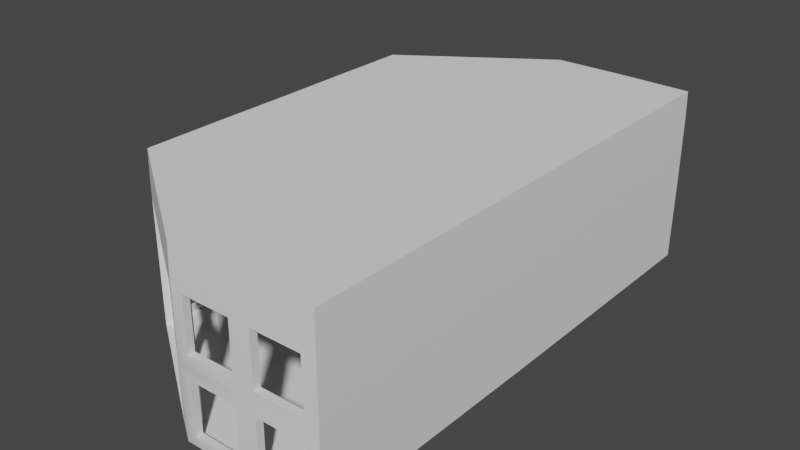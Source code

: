 # Source: elevator.blend  (saved by Blender 3.1.7; exported with 4.5.12 LTS)
import bpy
from mathutils import Matrix  # noqa: F401  (used for matrix-valued properties, if any)

bpy.ops.wm.read_factory_settings(use_empty=True)
scene = bpy.context.scene
scene.name = 'Scene'

# ---- collections
col_elevator = bpy.data.collections.new('elevator'); scene.collection.children.link(col_elevator)
col_floors = bpy.data.collections.new('floors'); scene.collection.children.link(col_floors)

# ---- node groups
ng_auto_smooth = bpy.data.node_groups.new('Auto Smooth', 'GeometryNodeTree')
_s = ng_auto_smooth.interface.new_socket(name='Geometry', in_out='OUTPUT', socket_type='NodeSocketGeometry')
_s = ng_auto_smooth.interface.new_socket(name='Geometry', in_out='INPUT', socket_type='NodeSocketGeometry')
_s = ng_auto_smooth.interface.new_socket(name='Angle', in_out='INPUT', socket_type='NodeSocketFloat')
_s.subtype = 'ANGLE'
_s.min_value = 0.0
_s.max_value = 3.142
ng_auto_smooth.is_modifier = True
_N = ng_auto_smooth.nodes; _L = ng_auto_smooth.links
n0 = _N.new('NodeGroupOutput'); n0.name = 'Group Output'; n0.location = (480, -100)
n1 = _N.new('NodeGroupInput'); n1.name = 'Group Input'; n1.location = (-420, -300)
n2 = _N.new('NodeGroupInput'); n2.name = 'Group Input.001'; n2.location = (-60, -100)
n3 = _N.new('GeometryNodeSetShadeSmooth'); n3.name = 'Set Shade Smooth'; n3.location = (120, -100)
n3.domain = 'EDGE'
n4 = _N.new('GeometryNodeSetShadeSmooth'); n4.name = 'Set Shade Smooth.001'; n4.location = (300, -100)
n5 = _N.new('GeometryNodeInputMeshEdgeAngle'); n5.name = 'Edge Angle'; n5.location = (-420, -220)
n6 = _N.new('GeometryNodeInputEdgeSmooth'); n6.name = 'Is Edge Smooth'; n6.location = (-60, -160)
n7 = _N.new('GeometryNodeInputShadeSmooth'); n7.name = 'Is Face Smooth'; n7.location = (-240, -340)
n8 = _N.new('FunctionNodeBooleanMath'); n8.name = 'Boolean Math'; n8.location = (-60, -220)
n9 = _N.new('FunctionNodeCompare'); n9.name = 'Compare'; n9.location = (-240, -180)
n9.operation = 'LESS_EQUAL'
_L.new(n5.outputs[0], n9.inputs[0])
_L.new(n4.outputs[0], n0.inputs[0])
_L.new(n1.outputs[1], n9.inputs[1])
_L.new(n9.outputs[0], n8.inputs[0])
_L.new(n7.outputs[0], n8.inputs[1])
_L.new(n2.outputs[0], n3.inputs[0])
_L.new(n6.outputs[0], n3.inputs[1])
_L.new(n3.outputs[0], n4.inputs[0])
_L.new(n8.outputs[0], n3.inputs[2])
n0.is_active_output = True

# ---- world
world_world = bpy.data.worlds.new('World'); scene.world = world_world
world_world.use_nodes = True; world_world.node_tree.nodes.clear()
_N = world_world.node_tree.nodes; _L = world_world.node_tree.links
n0 = _N.new('ShaderNodeOutputWorld'); n0.name = 'World Output'; n0.location = (300, 300)
n1 = _N.new('ShaderNodeBackground'); n1.name = 'Background'; n1.location = (10, 300)
n1.inputs[0].default_value = (0.05088, 0.05088, 0.05088, 1.0)
_L.new(n1.outputs[0], n0.inputs[0])
n0.is_active_output = True
world_world.color = (0.05088, 0.05088, 0.05088)
world_world.use_sun_shadow = False
world_world.sun_shadow_jitter_overblur = 0.0

# ---- meshes
me_elevator_structure = bpy.data.meshes.new('elevator_structure')
me_elevator_structure.from_pydata([(-2.993, 2.862, 0.07), (-0.4546, 4.59, 0.07), (-2.978, -3.488e-07, 0.07), (2.081, 4.59, 0.07), (-2.84, 2.967, 2.476), (-0.6078, 4.486, 2.476), (-2.978, -3.488e-07, 2.716), (2.081, 4.59, 2.716), (-2.986, 1.564, 0.07), (-2.986, 1.564, 2.716), (0.8133, 4.59, 0.07), (0.8133, 4.59, 2.716), (-2.84, 2.967, 1.363), (-0.6078, 4.486, 1.363), (-2.978, -3.488e-07, 1.363), (2.081, 4.59, 1.363), (-2.986, 1.564, 1.363), (0.8133, 4.59, 1.363), (-2.993, 2.862, 1.363), (-0.6078, 4.486, 0.21), (-2.84, 2.967, 0.21), (-0.4546, 4.59, 1.363), (-2.993, 2.862, 2.716), (-0.4546, 4.59, 2.716), (1.004, 4.59, 1.563), (1.004, 4.59, 2.515), (1.89, 4.59, 2.515), (1.89, 4.59, 1.563), (-2.987, 1.738, 1.563), (-2.987, 1.738, 2.515), (-2.992, 2.688, 2.515), (-2.992, 2.688, 1.563), (-2.979, 0.4399, 1.563), (-2.979, 0.4399, 2.515), (-2.985, 1.39, 2.515), (-2.985, 1.39, 1.563), (-0.2635, 4.59, 1.563), (-0.2635, 4.59, 2.515), (0.6222, 4.59, 2.515), (0.6222, 4.59, 1.563), (-0.2635, 4.59, 0.21), (-0.2635, 4.59, 1.163), (0.6222, 4.59, 1.163), (0.6222, 4.59, 0.21), (-2.979, 0.4399, 0.21), (-2.979, 0.4399, 1.163), (-2.985, 1.39, 1.163), (-2.985, 1.39, 0.21), (-2.987, 1.738, 0.21), (-2.987, 1.738, 1.163), (-2.992, 2.688, 1.163), (-2.992, 2.688, 0.21), (1.004, 4.59, 0.21), (1.004, 4.59, 1.163), (1.89, 4.59, 1.163), (1.89, 4.59, 0.21), (2.081, -3.488e-07, 0.07), (2.081, -3.488e-07, 2.716), (2.081, -3.488e-07, 1.363), (0.8133, 4.59, 3.184), (2.081, 4.59, 3.184), (-2.993, 2.862, 3.184), (-0.4546, 4.59, 3.184), (-2.986, 1.564, 3.184), (-2.978, -3.488e-07, 3.184), (2.081, -3.488e-07, 3.184), (-2.993, -2.862, 0.07), (-0.4546, -4.59, 0.07), (2.081, -4.59, 0.07), (-2.84, -2.967, 2.476), (-0.6078, -4.486, 2.476), (2.081, -4.59, 2.716), (-2.986, -1.564, 0.07), (-2.986, -1.564, 2.716), (0.8133, -4.59, 0.07), (0.8133, -4.59, 2.716), (-2.84, -2.967, 1.363), (-0.6078, -4.486, 1.363), (2.081, -4.59, 1.363), (-2.986, -1.564, 1.363), (0.8133, -4.59, 1.363), (-2.993, -2.862, 1.363), (-0.6078, -4.486, 0.21), (-2.84, -2.967, 0.21), (-0.4546, -4.59, 1.363), (-2.993, -2.862, 2.716), (-0.4546, -4.59, 2.716), (1.004, -4.59, 1.563), (1.004, -4.59, 2.515), (1.89, -4.59, 2.515), (1.89, -4.59, 1.563), (-2.987, -1.738, 1.563), (-2.987, -1.738, 2.515), (-2.992, -2.688, 2.515), (-2.992, -2.688, 1.563), (-2.979, -0.4399, 1.563), (-2.979, -0.4399, 2.515), (-2.985, -1.39, 2.515), (-2.985, -1.39, 1.563), (-0.2635, -4.59, 1.563), (-0.2635, -4.59, 2.515), (0.6222, -4.59, 2.515), (0.6222, -4.59, 1.563), (-0.2635, -4.59, 0.21), (-0.2635, -4.59, 1.163), (0.6222, -4.59, 1.163), (0.6222, -4.59, 0.21), (-2.979, -0.4399, 0.21), (-2.979, -0.4399, 1.163), (-2.985, -1.39, 1.163), (-2.985, -1.39, 0.21), (-2.987, -1.738, 0.21), (-2.987, -1.738, 1.163), (-2.992, -2.688, 1.163), (-2.992, -2.688, 0.21), (1.004, -4.59, 0.21), (1.004, -4.59, 1.163), (1.89, -4.59, 1.163), (1.89, -4.59, 0.21), (0.8133, -4.59, 3.184), (2.081, -4.59, 3.184), (-2.993, -2.862, 3.184), (-0.4546, -4.59, 3.184), (-2.986, -1.564, 3.184)], [], [(12, 20, 0, 18), (20, 19, 1, 0), (19, 13, 21, 1), (5, 4, 22, 23), (4, 12, 18, 22), (13, 5, 23, 21), (17, 11, 25, 24), (11, 7, 26, 25), (7, 15, 27, 26), (15, 17, 24, 27), (16, 9, 29, 28), (9, 22, 30, 29), (22, 18, 31, 30), (18, 16, 28, 31), (14, 6, 33, 32), (6, 9, 34, 33), (9, 16, 35, 34), (16, 14, 32, 35), (21, 23, 37, 36), (23, 11, 38, 37), (11, 17, 39, 38), (17, 21, 36, 39), (1, 21, 41, 40), (21, 17, 42, 41), (17, 10, 43, 42), (10, 1, 40, 43), (2, 14, 45, 44), (14, 16, 46, 45), (16, 8, 47, 46), (8, 2, 44, 47), (8, 16, 49, 48), (16, 18, 50, 49), (18, 0, 51, 50), (0, 8, 48, 51), (10, 17, 53, 52), (17, 15, 54, 53), (15, 3, 55, 54), (3, 10, 52, 55), (3, 15, 58, 56), (15, 7, 57, 58), (9, 6, 64, 63), (1, 10, 3, 56, 2, 8, 0), (59, 62, 61, 63, 64, 65, 60), (22, 9, 63, 61), (57, 7, 60, 65), (7, 11, 59, 60), (11, 23, 62, 59), (23, 22, 61, 62), (76, 81, 66, 83), (83, 66, 67, 82), (82, 67, 84, 77), (70, 86, 85, 69), (69, 85, 81, 76), (77, 84, 86, 70), (80, 87, 88, 75), (75, 88, 89, 71), (71, 89, 90, 78), (78, 90, 87, 80), (79, 91, 92, 73), (73, 92, 93, 85), (85, 93, 94, 81), (81, 94, 91, 79), (14, 95, 96, 6), (6, 96, 97, 73), (73, 97, 98, 79), (79, 98, 95, 14), (84, 99, 100, 86), (86, 100, 101, 75), (75, 101, 102, 80), (80, 102, 99, 84), (67, 103, 104, 84), (84, 104, 105, 80), (80, 105, 106, 74), (74, 106, 103, 67), (2, 107, 108, 14), (14, 108, 109, 79), (79, 109, 110, 72), (72, 110, 107, 2), (72, 111, 112, 79), (79, 112, 113, 81), (81, 113, 114, 66), (66, 114, 111, 72), (74, 115, 116, 80), (80, 116, 117, 78), (78, 117, 118, 68), (68, 118, 115, 74), (68, 56, 58, 78), (78, 58, 57, 71), (73, 123, 64, 6), (67, 66, 72, 2, 56, 68, 74), (119, 120, 65, 64, 123, 121, 122), (85, 121, 123, 73), (57, 65, 120, 71), (71, 120, 119, 75), (75, 119, 122, 86), (86, 122, 121, 85)])
me_elevator_structure.polygons.foreach_set('use_smooth', [True] * 96)
_uv = me_elevator_structure.uv_layers.new(name='UVMap')
_uv.uv.foreach_set('vector', [0.2425, 0.625, 0.2425, 0.5185, 0.25, 0.5, 0.25, 0.625, 0.2425, 0.5185, 0.1325, 0.5185, 0.125, 0.5, 0.25, 0.5, 0.1325, 0.5185, 0.1325, 0.625, 0.125, 0.625, 0.125, 0.5, 0.1325, 0.7315, 0.2425, 0.7315, 0.25, 0.75, 0.125, 0.75, 0.2425, 0.7315, 0.2425, 0.625, 0.25, 0.625, 0.25, 0.75, 0.1325, 0.625, 0.1325, 0.7315, 0.125, 0.75, 0.125, 0.625, 0.09375, 0.625, 0.09375, 0.75, 0.08904, 0.7315, 0.08904, 0.6435, 0.09375, 0.75, 0.0625, 0.75, 0.06721, 0.7315, 0.08904, 0.7315, 0.0625, 0.75, 0.0625, 0.625, 0.06721, 0.6435, 0.06721, 0.7315, 0.0625, 0.625, 0.09375, 0.625, 0.08904, 0.6435, 0.06721, 0.6435, 0.2812, 0.625, 0.2812, 0.75, 0.2771, 0.7315, 0.2771, 0.6435, 0.2812, 0.75, 0.25, 0.75, 0.2542, 0.7315, 0.2771, 0.7315, 0.25, 0.75, 0.25, 0.625, 0.2542, 0.6435, 0.2542, 0.7315, 0.25, 0.625, 0.2812, 0.625, 0.2771, 0.6435, 0.2542, 0.6435, 0.3125, 0.625, 0.3125, 0.75, 0.3083, 0.7315, 0.3083, 0.6435, 0.3125, 0.75, 0.2812, 0.75, 0.2854, 0.7315, 0.3083, 0.7315, 0.2812, 0.75, 0.2812, 0.625, 0.2854, 0.6435, 0.2854, 0.7315, 0.2812, 0.625, 0.3125, 0.625, 0.3083, 0.6435, 0.2854, 0.6435, 0.125, 0.625, 0.125, 0.75, 0.1203, 0.7315, 0.1203, 0.6435, 0.125, 0.75, 0.09375, 0.75, 0.09846, 0.7315, 0.1203, 0.7315, 0.09375, 0.75, 0.09375, 0.625, 0.09846, 0.6435, 0.09846, 0.7315, 0.09375, 0.625, 0.125, 0.625, 0.1203, 0.6435, 0.09846, 0.6435, 0.125, 0.5, 0.125, 0.625, 0.1203, 0.6065, 0.1203, 0.5185, 0.125, 0.625, 0.09375, 0.625, 0.09846, 0.6065, 0.1203, 0.6065, 0.09375, 0.625, 0.09375, 0.5, 0.09846, 0.5185, 0.09846, 0.6065, 0.09375, 0.5, 0.125, 0.5, 0.1203, 0.5185, 0.09846, 0.5185, 0.3125, 0.5, 0.3125, 0.625, 0.3083, 0.6065, 0.3083, 0.5185, 0.3125, 0.625, 0.2812, 0.625, 0.2854, 0.6065, 0.3083, 0.6065, 0.2812, 0.625, 0.2812, 0.5, 0.2854, 0.5185, 0.2854, 0.6065, 0.2812, 0.5, 0.3125, 0.5, 0.3083, 0.5185, 0.2854, 0.5185, 0.2812, 0.5, 0.2812, 0.625, 0.2771, 0.6065, 0.2771, 0.5185, 0.2812, 0.625, 0.25, 0.625, 0.2542, 0.6065, 0.2771, 0.6065, 0.25, 0.625, 0.25, 0.5, 0.2542, 0.5185, 0.2542, 0.6065, 0.25, 0.5, 0.2812, 0.5, 0.2771, 0.5185, 0.2542, 0.5185, 0.09375, 0.5, 0.09375, 0.625, 0.08904, 0.6065, 0.08904, 0.5185, 0.09375, 0.625, 0.0625, 0.625, 0.06721, 0.6065, 0.08904, 0.6065, 0.0625, 0.625, 0.0625, 0.5, 0.06721, 0.5185, 0.06721, 0.6065, 0.0625, 0.5, 0.09375, 0.5, 0.08904, 0.5185, 0.06721, 0.5185, 0.0625, 0.5, 0.0625, 0.625, 0.0625, 0.625, 0.0625, 0.5, 0.0625, 0.625, 0.0625, 0.75, 0.0625, 0.75, 0.0625, 0.625, 0.2812, 0.75, 0.3125, 0.75, 0.3125, 0.75, 0.2812, 0.75, 0.125, 0.5, 0.09375, 0.5, 0.0625, 0.5, 0.0625, 0.5, 0.3125, 0.5, 0.2812, 0.5, 0.25, 0.5, 0.09375, 0.75, 0.125, 0.75, 0.25, 0.75, 0.2812, 0.75, 0.3125, 0.75, 0.0625, 0.75, 0.0625, 0.75, 0.25, 0.75, 0.2812, 0.75, 0.2812, 0.75, 0.25, 0.75, 0.0625, 0.75, 0.0625, 0.75, 0.0625, 0.75, 0.0625, 0.75, 0.0625, 0.75, 0.09375, 0.75, 0.09375, 0.75, 0.0625, 0.75, 0.09375, 0.75, 0.125, 0.75, 0.125, 0.75, 0.09375, 0.75, 0.125, 0.75, 0.25, 0.75, 0.25, 0.75, 0.125, 0.75, 0.2425, 0.625, 0.25, 0.625, 0.25, 0.5, 0.2425, 0.5185, 0.2425, 0.5185, 0.25, 0.5, 0.125, 0.5, 0.1325, 0.5185, 0.1325, 0.5185, 0.125, 0.5, 0.125, 0.625, 0.1325, 0.625, 0.1325, 0.7315, 0.125, 0.75, 0.25, 0.75, 0.2425, 0.7315, 0.2425, 0.7315, 0.25, 0.75, 0.25, 0.625, 0.2425, 0.625, 0.1325, 0.625, 0.125, 0.625, 0.125, 0.75, 0.1325, 0.7315, 0.09375, 0.625, 0.08904, 0.6435, 0.08904, 0.7315, 0.09375, 0.75, 0.09375, 0.75, 0.08904, 0.7315, 0.06721, 0.7315, 0.0625, 0.75, 0.0625, 0.75, 0.06721, 0.7315, 0.06721, 0.6435, 0.0625, 0.625, 0.0625, 0.625, 0.06721, 0.6435, 0.08904, 0.6435, 0.09375, 0.625, 0.2812, 0.625, 0.2771, 0.6435, 0.2771, 0.7315, 0.2812, 0.75, 0.2812, 0.75, 0.2771, 0.7315, 0.2542, 0.7315, 0.25, 0.75, 0.25, 0.75, 0.2542, 0.7315, 0.2542, 0.6435, 0.25, 0.625, 0.25, 0.625, 0.2542, 0.6435, 0.2771, 0.6435, 0.2812, 0.625, 0.3125, 0.625, 0.3083, 0.6435, 0.3083, 0.7315, 0.3125, 0.75, 0.3125, 0.75, 0.3083, 0.7315, 0.2854, 0.7315, 0.2812, 0.75, 0.2812, 0.75, 0.2854, 0.7315, 0.2854, 0.6435, 0.2812, 0.625, 0.2812, 0.625, 0.2854, 0.6435, 0.3083, 0.6435, 0.3125, 0.625, 0.125, 0.625, 0.1203, 0.6435, 0.1203, 0.7315, 0.125, 0.75, 0.125, 0.75, 0.1203, 0.7315, 0.09846, 0.7315, 0.09375, 0.75, 0.09375, 0.75, 0.09846, 0.7315, 0.09846, 0.6435, 0.09375, 0.625, 0.09375, 0.625, 0.09846, 0.6435, 0.1203, 0.6435, 0.125, 0.625, 0.125, 0.5, 0.1203, 0.5185, 0.1203, 0.6065, 0.125, 0.625, 0.125, 0.625, 0.1203, 0.6065, 0.09846, 0.6065, 0.09375, 0.625, 0.09375, 0.625, 0.09846, 0.6065, 0.09846, 0.5185, 0.09375, 0.5, 0.09375, 0.5, 0.09846, 0.5185, 0.1203, 0.5185, 0.125, 0.5, 0.3125, 0.5, 0.3083, 0.5185, 0.3083, 0.6065, 0.3125, 0.625, 0.3125, 0.625, 0.3083, 0.6065, 0.2854, 0.6065, 0.2812, 0.625, 0.2812, 0.625, 0.2854, 0.6065, 0.2854, 0.5185, 0.2812, 0.5, 0.2812, 0.5, 0.2854, 0.5185, 0.3083, 0.5185, 0.3125, 0.5, 0.2812, 0.5, 0.2771, 0.5185, 0.2771, 0.6065, 0.2812, 0.625, 0.2812, 0.625, 0.2771, 0.6065, 0.2542, 0.6065, 0.25, 0.625, 0.25, 0.625, 0.2542, 0.6065, 0.2542, 0.5185, 0.25, 0.5, 0.25, 0.5, 0.2542, 0.5185, 0.2771, 0.5185, 0.2812, 0.5, 0.09375, 0.5, 0.08904, 0.5185, 0.08904, 0.6065, 0.09375, 0.625, 0.09375, 0.625, 0.08904, 0.6065, 0.06721, 0.6065, 0.0625, 0.625, 0.0625, 0.625, 0.06721, 0.6065, 0.06721, 0.5185, 0.0625, 0.5, 0.0625, 0.5, 0.06721, 0.5185, 0.08904, 0.5185, 0.09375, 0.5, 0.0625, 0.5, 0.0625, 0.5, 0.0625, 0.625, 0.0625, 0.625, 0.0625, 0.625, 0.0625, 0.625, 0.0625, 0.75, 0.0625, 0.75, 0.2812, 0.75, 0.2812, 0.75, 0.3125, 0.75, 0.3125, 0.75, 0.125, 0.5, 0.25, 0.5, 0.2812, 0.5, 0.3125, 0.5, 0.0625, 0.5, 0.0625, 0.5, 0.09375, 0.5, 0.09375, 0.75, 0.0625, 0.75, 0.0625, 0.75, 0.3125, 0.75, 0.2812, 0.75, 0.25, 0.75, 0.125, 0.75, 0.25, 0.75, 0.25, 0.75, 0.2812, 0.75, 0.2812, 0.75, 0.0625, 0.75, 0.0625, 0.75, 0.0625, 0.75, 0.0625, 0.75, 0.0625, 0.75, 0.0625, 0.75, 0.09375, 0.75, 0.09375, 0.75, 0.09375, 0.75, 0.09375, 0.75, 0.125, 0.75, 0.125, 0.75, 0.125, 0.75, 0.125, 0.75, 0.25, 0.75, 0.25, 0.75])
_ca = me_elevator_structure.color_attributes.new('Col', 'BYTE_COLOR', 'CORNER')
_ca.data.foreach_set('color', [0.1746, 0.0865, 0.04817, 1.0, 0.3712, 0.1812, 0.09531, 1.0, 0.7011, 0.3325, 0.1746, 1.0, 0.2346, 0.1144, 0.0648, 1.0, 0.3712, 0.1812, 0.09531, 1.0, 0.314, 0.15, 0.08228, 1.0, 0.624, 0.2961, 0.159, 1.0, 0.7011, 0.3325, 0.1746, 1.0, 0.314, 0.15, 0.08228, 1.0, 0.08438, 0.04374, 0.02519, 1.0, 0.162, 0.08022, 0.04374, 1.0, 0.624, 0.2961, 0.159, 1.0, 0.07036, 0.0356, 0.02029, 1.0, 0.0999, 0.04971, 0.02956, 1.0, 0.3325, 0.162, 0.0865, 1.0, 0.2831, 0.1356, 0.07421, 1.0, 0.0999, 0.04971, 0.02956, 1.0, 0.1746, 0.0865, 0.04817, 1.0, 0.2346, 0.1144, 0.0648, 1.0, 0.3325, 0.162, 0.0865, 1.0, 0.08438, 0.04374, 0.02519, 1.0, 0.07036, 0.0356, 0.02029, 1.0, 0.2831, 0.1356, 0.07421, 1.0, 0.162, 0.08022, 0.04374, 1.0, 0.107, 0.05448, 0.0319, 1.0, 0.2623, 0.1301, 0.06848, 1.0, 0.03434, 0.01938, 0.01161, 1.0, 0.03071, 0.01764, 0.01033, 1.0, 0.2623, 0.1301, 0.06848, 1.0, 0.8796, 0.4179, 0.2195, 1.0, 0.1812, 0.08866, 0.04971, 1.0, 0.03434, 0.01938, 0.01161, 1.0, 0.8796, 0.4179, 0.2195, 1.0, 0.6795, 0.3231, 0.1683, 1.0, 0.162, 0.08022, 0.04374, 1.0, 0.1812, 0.08866, 0.04971, 1.0, 0.6795, 0.3231, 0.1683, 1.0, 0.107, 0.05448, 0.0319, 1.0, 0.03071, 0.01764, 0.01033, 1.0, 0.162, 0.08022, 0.04374, 1.0, 0.04519, 0.02315, 0.0137, 1.0, 0.1119, 0.05613, 0.0319, 1.0, 0.01298, 0.007499, 0.005182, 1.0, 0.01298, 0.007499, 0.004777, 1.0, 0.1119, 0.05613, 0.0319, 1.0, 0.3325, 0.162, 0.0865, 1.0, 0.07421, 0.0382, 0.02217, 1.0, 0.01298, 0.007499, 0.005182, 1.0, 0.3325, 0.162, 0.0865, 1.0, 0.2346, 0.1144, 0.0648, 1.0, 0.07036, 0.0356, 0.02122, 1.0, 0.07421, 0.0382, 0.02217, 1.0, 0.2346, 0.1144, 0.0648, 1.0, 0.04519, 0.02315, 0.0137, 1.0, 0.01298, 0.007499, 0.004777, 1.0, 0.07036, 0.0356, 0.02122, 1.0, 0.02315, 0.01298, 0.008023, 1.0, 0.05951, 0.03071, 0.0185, 1.0, 0.001214, 0.001214, 0.0006071, 1.0, 0.0, 0.0, 0.0, 1.0, 0.05951, 0.03071, 0.0185, 1.0, 0.1119, 0.05613, 0.0319, 1.0, 0.003035, 0.002428, 0.001821, 1.0, 0.001214, 0.001214, 0.0006071, 1.0, 0.1119, 0.05613, 0.0319, 1.0, 0.04519, 0.02315, 0.0137, 1.0, 0.002732, 0.002125, 0.001518, 1.0, 0.003035, 0.002428, 0.001821, 1.0, 0.04519, 0.02315, 0.0137, 1.0, 0.02315, 0.01298, 0.008023, 1.0, 0.0, 0.0, 0.0, 1.0, 0.002732, 0.002125, 0.001518, 1.0, 0.162, 0.08022, 0.04374, 1.0, 0.2831, 0.1356, 0.07421, 1.0, 0.0382, 0.02122, 0.01229, 1.0, 0.02956, 0.016, 0.01033, 1.0, 0.2831, 0.1356, 0.07421, 1.0, 0.2623, 0.1301, 0.06848, 1.0, 0.01764, 0.01033, 0.006512, 1.0, 0.0382, 0.02122, 0.01229, 1.0, 0.2623, 0.1301, 0.06848, 1.0, 0.107, 0.05448, 0.0319, 1.0, 0.01521, 0.008568, 0.005605, 1.0, 0.01764, 0.01033, 0.006512, 1.0, 0.107, 0.05448, 0.0319, 1.0, 0.162, 0.08022, 0.04374, 1.0, 0.02956, 0.016, 0.01033, 1.0, 0.01521, 0.008568, 0.005605, 1.0, 0.624, 0.2961, 0.159, 1.0, 0.162, 0.08022, 0.04374, 1.0, 0.06125, 0.0319, 0.0185, 1.0, 0.2346, 0.1144, 0.0648, 1.0, 0.162, 0.08022, 0.04374, 1.0, 0.107, 0.05448, 0.0319, 1.0, 0.0382, 0.02122, 0.01229, 1.0, 0.06125, 0.0319, 0.0185, 1.0, 0.107, 0.05448, 0.0319, 1.0, 0.6172, 0.2961, 0.1559, 1.0, 0.1845, 0.09084, 0.04971, 1.0, 0.0382, 0.02122, 0.01229, 1.0, 0.6172, 0.2961, 0.1559, 1.0, 0.624, 0.2961, 0.159, 1.0, 0.2346, 0.1144, 0.0648, 1.0, 0.1845, 0.09084, 0.04971, 1.0, 0.5089, 0.2423, 0.1301, 1.0, 0.02315, 0.01298, 0.008023, 1.0, 0.008023, 0.005605, 0.004025, 1.0, 0.1046, 0.05286, 0.02956, 1.0, 0.02315, 0.01298, 0.008023, 1.0, 0.04519, 0.02315, 0.0137, 1.0, 0.01521, 0.008568, 0.006049, 1.0, 0.008023, 0.005605, 0.004025, 1.0, 0.04519, 0.02315, 0.0137, 1.0, 0.3613, 0.1746, 0.09531, 1.0, 0.1144, 0.05781, 0.0331, 1.0, 0.01521, 0.008568, 0.006049, 1.0, 0.3613, 0.1746, 0.09531, 1.0, 0.5089, 0.2423, 0.1301, 1.0, 0.1046, 0.05286, 0.02956, 1.0, 0.1144, 0.05781, 0.0331, 1.0, 0.3613, 0.1746, 0.09531, 1.0, 0.04519, 0.02315, 0.0137, 1.0, 0.03434, 0.01938, 0.01161, 1.0, 0.1714, 0.08438, 0.04667, 1.0, 0.04519, 0.02315, 0.0137, 1.0, 0.2346, 0.1144, 0.0648, 1.0, 0.1195, 0.06125, 0.03434, 1.0, 0.03434, 0.01938, 0.01161, 1.0, 0.2346, 0.1144, 0.0648, 1.0, 0.7011, 0.3325, 0.1746, 1.0, 0.3185, 0.1559, 0.0865, 1.0, 0.1195, 0.06125, 0.03434, 1.0, 0.7011, 0.3325, 0.1746, 1.0, 0.3613, 0.1746, 0.09531, 1.0, 0.1714, 0.08438, 0.04667, 1.0, 0.3185, 0.1559, 0.0865, 1.0, 0.6172, 0.2961, 0.1559, 1.0, 0.107, 0.05448, 0.0319, 1.0, 0.06663, 0.03434, 0.02029, 1.0, 0.2462, 0.1195, 0.0648, 1.0, 0.107, 0.05448, 0.0319, 1.0, 0.6795, 0.3231, 0.1683, 1.0, 0.2346, 0.1144, 0.0648, 1.0, 0.06663, 0.03434, 0.02029, 1.0, 0.6795, 0.3231, 0.1683, 1.0, 1.0, 0.7605, 0.3916, 1.0, 0.5583, 0.2623, 0.1413, 1.0, 0.2346, 0.1144, 0.0648, 1.0, 1.0, 0.7605, 0.3916, 1.0, 0.6172, 0.2961, 0.1559, 1.0, 0.2462, 0.1195, 0.0648, 1.0, 0.5583, 0.2623, 0.1413, 1.0, 1.0, 0.7605, 0.3916, 1.0, 0.6795, 0.3231, 0.1683, 1.0, 1.0, 0.6445, 0.3372, 1.0, 1.0, 0.956, 0.5029, 1.0, 0.6795, 0.3231, 0.1683, 1.0, 0.8796, 0.4179, 0.2195, 1.0, 1.0, 0.6795, 0.3515, 1.0, 1.0, 0.6445, 0.3372, 1.0, 0.1119, 0.05613, 0.0319, 1.0, 0.05951, 0.03071, 0.0185, 1.0, 1.0, 0.552, 0.2874, 1.0, 1.0, 0.4793, 0.2502, 1.0, 0.624, 0.2961, 0.159, 1.0, 0.6172, 0.2961, 0.1559, 1.0, 1.0, 0.7605, 0.3916, 1.0, 1.0, 0.956, 0.5029, 1.0, 0.5089, 0.2423, 0.1301, 1.0, 0.3613, 0.1746, 0.09531, 1.0, 0.7011, 0.3325, 0.1746, 1.0, 1.0, 0.7835, 0.4072, 1.0, 1.0, 0.7157, 0.3712, 1.0, 1.0, 0.7011, 0.3613, 1.0, 1.0, 0.4793, 0.2502, 1.0, 1.0, 0.552, 0.2874, 1.0, 1.0, 1.0, 0.5841, 1.0, 1.0, 1.0, 0.5972, 1.0, 0.3325, 0.162, 0.0865, 1.0, 0.1119, 0.05613, 0.0319, 1.0, 1.0, 0.4793, 0.2502, 1.0, 1.0, 0.7011, 0.3613, 1.0, 1.0, 0.6795, 0.3515, 1.0, 0.8796, 0.4179, 0.2195, 1.0, 1.0, 1.0, 0.5972, 1.0, 1.0, 1.0, 0.5841, 1.0, 0.8796, 0.4179, 0.2195, 1.0, 0.2623, 0.1301, 0.06848, 1.0, 1.0, 0.7835, 0.4072, 1.0, 1.0, 1.0, 0.5972, 1.0, 0.2623, 0.1301, 0.06848, 1.0, 0.2831, 0.1356, 0.07421, 1.0, 1.0, 0.7157, 0.3712, 1.0, 1.0, 0.7835, 0.4072, 1.0, 0.2831, 0.1356, 0.07421, 1.0, 0.3325, 0.162, 0.0865, 1.0, 1.0, 0.7011, 0.3613, 1.0, 1.0, 0.7157, 0.3712, 1.0, 0.1746, 0.0865, 0.04817, 1.0, 0.2346, 0.1144, 0.0648, 1.0, 0.7011, 0.3325, 0.1746, 1.0, 0.3712, 0.1812, 0.09531, 1.0, 0.3712, 0.1812, 0.09531, 1.0, 0.7011, 0.3325, 0.1746, 1.0, 0.624, 0.2961, 0.159, 1.0, 0.314, 0.15, 0.08228, 1.0, 0.314, 0.15, 0.08228, 1.0, 0.624, 0.2961, 0.159, 1.0, 0.162, 0.08022, 0.04374, 1.0, 0.08438, 0.04374, 0.02519, 1.0, 0.07036, 0.0356, 0.02029, 1.0, 0.2831, 0.1356, 0.07421, 1.0, 0.3325, 0.162, 0.0865, 1.0, 0.0999, 0.04971, 0.02956, 1.0, 0.0999, 0.04971, 0.02956, 1.0, 0.3325, 0.162, 0.0865, 1.0, 0.2346, 0.1144, 0.0648, 1.0, 0.1746, 0.0865, 0.04817, 1.0, 0.08438, 0.04374, 0.02519, 1.0, 0.162, 0.08022, 0.04374, 1.0, 0.2831, 0.1356, 0.07421, 1.0, 0.07036, 0.0356, 0.02029, 1.0, 0.107, 0.05448, 0.0319, 1.0, 0.03071, 0.01764, 0.01033, 1.0, 0.03434, 0.01938, 0.01161, 1.0, 0.2623, 0.1301, 0.06848, 1.0, 0.2623, 0.1301, 0.06848, 1.0, 0.03434, 0.01938, 0.01161, 1.0, 0.1812, 0.08866, 0.04971, 1.0, 0.8796, 0.4179, 0.2195, 1.0, 0.8796, 0.4179, 0.2195, 1.0, 0.1812, 0.08866, 0.04971, 1.0, 0.162, 0.08022, 0.04374, 1.0, 0.6795, 0.3231, 0.1683, 1.0, 0.6795, 0.3231, 0.1683, 1.0, 0.162, 0.08022, 0.04374, 1.0, 0.03071, 0.01764, 0.01033, 1.0, 0.107, 0.05448, 0.0319, 1.0, 0.04519, 0.02315, 0.0137, 1.0, 0.01298, 0.007499, 0.004777, 1.0, 0.01298, 0.007499, 0.005182, 1.0, 0.1119, 0.05613, 0.0319, 1.0, 0.1119, 0.05613, 0.0319, 1.0, 0.01298, 0.007499, 0.005182, 1.0, 0.07421, 0.0382, 0.02217, 1.0, 0.3325, 0.162, 0.0865, 1.0, 0.3325, 0.162, 0.0865, 1.0, 0.07421, 0.0382, 0.02217, 1.0, 0.07036, 0.0356, 0.02122, 1.0, 0.2346, 0.1144, 0.0648, 1.0, 0.2346, 0.1144, 0.0648, 1.0, 0.07036, 0.0356, 0.02122, 1.0, 0.01298, 0.007499, 0.004777, 1.0, 0.04519, 0.02315, 0.0137, 1.0, 0.02315, 0.01298, 0.008023, 1.0, 0.0, 0.0, 0.0, 1.0, 0.001214, 0.001214, 0.0006071, 1.0, 0.05951, 0.03071, 0.0185, 1.0, 0.05951, 0.03071, 0.0185, 1.0, 0.001214, 0.001214, 0.0006071, 1.0, 0.003035, 0.002428, 0.001821, 1.0, 0.1119, 0.05613, 0.0319, 1.0, 0.1119, 0.05613, 0.0319, 1.0, 0.003035, 0.002428, 0.001821, 1.0, 0.002732, 0.002125, 0.001518, 1.0, 0.04519, 0.02315, 0.0137, 1.0, 0.04519, 0.02315, 0.0137, 1.0, 0.002732, 0.002125, 0.001518, 1.0, 0.0, 0.0, 0.0, 1.0, 0.02315, 0.01298, 0.008023, 1.0, 0.162, 0.08022, 0.04374, 1.0, 0.02956, 0.016, 0.01033, 1.0, 0.0382, 0.02122, 0.01229, 1.0, 0.2831, 0.1356, 0.07421, 1.0, 0.2831, 0.1356, 0.07421, 1.0, 0.0382, 0.02122, 0.01229, 1.0, 0.01764, 0.01033, 0.006512, 1.0, 0.2623, 0.1301, 0.06848, 1.0, 0.2623, 0.1301, 0.06848, 1.0, 0.01764, 0.01033, 0.006512, 1.0, 0.01521, 0.008568, 0.005605, 1.0, 0.107, 0.05448, 0.0319, 1.0, 0.107, 0.05448, 0.0319, 1.0, 0.01521, 0.008568, 0.005605, 1.0, 0.02956, 0.016, 0.01033, 1.0, 0.162, 0.08022, 0.04374, 1.0, 0.624, 0.2961, 0.159, 1.0, 0.2346, 0.1144, 0.0648, 1.0, 0.06125, 0.0319, 0.0185, 1.0, 0.162, 0.08022, 0.04374, 1.0, 0.162, 0.08022, 0.04374, 1.0, 0.06125, 0.0319, 0.0185, 1.0, 0.0382, 0.02122, 0.01229, 1.0, 0.107, 0.05448, 0.0319, 1.0, 0.107, 0.05448, 0.0319, 1.0, 0.0382, 0.02122, 0.01229, 1.0, 0.1845, 0.09084, 0.04971, 1.0, 0.6172, 0.2961, 0.1559, 1.0, 0.6172, 0.2961, 0.1559, 1.0, 0.1845, 0.09084, 0.04971, 1.0, 0.2346, 0.1144, 0.0648, 1.0, 0.624, 0.2961, 0.159, 1.0, 0.5089, 0.2423, 0.1301, 1.0, 0.1046, 0.05286, 0.02956, 1.0, 0.008023, 0.005605, 0.004025, 1.0, 0.02315, 0.01298, 0.008023, 1.0, 0.02315, 0.01298, 0.008023, 1.0, 0.008023, 0.005605, 0.004025, 1.0, 0.01521, 0.008568, 0.006049, 1.0, 0.04519, 0.02315, 0.0137, 1.0, 0.04519, 0.02315, 0.0137, 1.0, 0.01521, 0.008568, 0.006049, 1.0, 0.1144, 0.05781, 0.0331, 1.0, 0.3613, 0.1746, 0.09531, 1.0, 0.3613, 0.1746, 0.09531, 1.0, 0.1144, 0.05781, 0.0331, 1.0, 0.1046, 0.05286, 0.02956, 1.0, 0.5089, 0.2423, 0.1301, 1.0, 0.3613, 0.1746, 0.09531, 1.0, 0.1714, 0.08438, 0.04667, 1.0, 0.03434, 0.01938, 0.01161, 1.0, 0.04519, 0.02315, 0.0137, 1.0, 0.04519, 0.02315, 0.0137, 1.0, 0.03434, 0.01938, 0.01161, 1.0, 0.1195, 0.06125, 0.03434, 1.0, 0.2346, 0.1144, 0.0648, 1.0, 0.2346, 0.1144, 0.0648, 1.0, 0.1195, 0.06125, 0.03434, 1.0, 0.3185, 0.1559, 0.0865, 1.0, 0.7011, 0.3325, 0.1746, 1.0, 0.7011, 0.3325, 0.1746, 1.0, 0.3185, 0.1559, 0.0865, 1.0, 0.1714, 0.08438, 0.04667, 1.0, 0.3613, 0.1746, 0.09531, 1.0, 0.6172, 0.2961, 0.1559, 1.0, 0.2462, 0.1195, 0.0648, 1.0, 0.06663, 0.03434, 0.02029, 1.0, 0.107, 0.05448, 0.0319, 1.0, 0.107, 0.05448, 0.0319, 1.0, 0.06663, 0.03434, 0.02029, 1.0, 0.2346, 0.1144, 0.0648, 1.0, 0.6795, 0.3231, 0.1683, 1.0, 0.6795, 0.3231, 0.1683, 1.0, 0.2346, 0.1144, 0.0648, 1.0, 0.5583, 0.2623, 0.1413, 1.0, 1.0, 0.7605, 0.3916, 1.0, 1.0, 0.7605, 0.3916, 1.0, 0.5583, 0.2623, 0.1413, 1.0, 0.2462, 0.1195, 0.0648, 1.0, 0.6172, 0.2961, 0.1559, 1.0, 1.0, 0.7605, 0.3916, 1.0, 1.0, 0.956, 0.5029, 1.0, 1.0, 0.6445, 0.3372, 1.0, 0.6795, 0.3231, 0.1683, 1.0, 0.6795, 0.3231, 0.1683, 1.0, 1.0, 0.6445, 0.3372, 1.0, 1.0, 0.6795, 0.3515, 1.0, 0.8796, 0.4179, 0.2195, 1.0, 0.1119, 0.05613, 0.0319, 1.0, 1.0, 0.4793, 0.2502, 1.0, 1.0, 0.552, 0.2874, 1.0, 0.05951, 0.03071, 0.0185, 1.0, 0.624, 0.2961, 0.159, 1.0, 0.7011, 0.3325, 0.1746, 1.0, 0.3613, 0.1746, 0.09531, 1.0, 0.5089, 0.2423, 0.1301, 1.0, 1.0, 0.956, 0.5029, 1.0, 1.0, 0.7605, 0.3916, 1.0, 0.6172, 0.2961, 0.1559, 1.0, 1.0, 0.7835, 0.4072, 1.0, 1.0, 1.0, 0.5972, 1.0, 1.0, 1.0, 0.5841, 1.0, 1.0, 0.552, 0.2874, 1.0, 1.0, 0.4793, 0.2502, 1.0, 1.0, 0.7011, 0.3613, 1.0, 1.0, 0.7157, 0.3712, 1.0, 0.3325, 0.162, 0.0865, 1.0, 1.0, 0.7011, 0.3613, 1.0, 1.0, 0.4793, 0.2502, 1.0, 0.1119, 0.05613, 0.0319, 1.0, 1.0, 0.6795, 0.3515, 1.0, 1.0, 1.0, 0.5841, 1.0, 1.0, 1.0, 0.5972, 1.0, 0.8796, 0.4179, 0.2195, 1.0, 0.8796, 0.4179, 0.2195, 1.0, 1.0, 1.0, 0.5972, 1.0, 1.0, 0.7835, 0.4072, 1.0, 0.2623, 0.1301, 0.06848, 1.0, 0.2623, 0.1301, 0.06848, 1.0, 1.0, 0.7835, 0.4072, 1.0, 1.0, 0.7157, 0.3712, 1.0, 0.2831, 0.1356, 0.07421, 1.0, 0.2831, 0.1356, 0.07421, 1.0, 1.0, 0.7157, 0.3712, 1.0, 1.0, 0.7011, 0.3613, 1.0, 0.3325, 0.162, 0.0865, 1.0])
me_elevator_structure.use_remesh_fix_poles = True
me_elevator_structure.use_remesh_preserve_attributes = False
me_elevator_structure.update()
me_elevator_structure_003 = bpy.data.meshes.new('elevator_structure.003')
me_elevator_structure_003.from_pydata([(-1.69, -3.588, -1.564), (-1.69, -3.588, -0.4082), (-1.69, -3.588, -2.76), (-0.5491, -4.365, -0.4082), (-0.5491, -4.365, -1.564), (-0.5491, -4.365, -2.76), (-1.6, -3.649, -2.65), (-1.6, -3.649, -1.674), (-0.6388, -4.303, -1.674), (-0.6388, -4.303, -2.65), (-1.6, -3.649, -1.453), (-1.6, -3.649, -0.5185), (-0.6388, -4.303, -0.5185), (-0.6388, -4.303, -1.453), (-2.77, 2.853, -0.4082), (-1.63, -3.629, -1.564), (-2.77, 2.853, -1.564), (-1.63, -3.629, -0.4082), (-1.63, -3.629, -2.76), (-2.77, 2.853, -2.76), (-2.77, -2.853, -0.4082), (-2.77, -2.853, -1.564), (-2.77, -2.853, -2.76), (-1.63, 3.629, -2.76), (-1.63, 3.629, -0.4082), (-1.63, 3.629, -1.564), (-1.719, 3.568, -2.65), (-1.719, 3.568, -1.674), (-2.68, 2.914, -1.674), (-2.68, 2.914, -2.65), (-1.719, 3.568, -1.453), (-1.719, 3.568, -0.5185), (-2.68, 2.914, -0.5185), (-2.68, 2.914, -1.453), (-2.68, -2.914, -2.65), (-2.68, -2.914, -1.674), (-1.719, -3.568, -1.674), (-1.719, -3.568, -2.65), (-2.68, -2.914, -1.453), (-2.68, -2.914, -0.5185), (-1.719, -3.568, -0.5185), (-1.719, -3.568, -1.453), (-0.5491, 4.365, -0.4082), (-0.5491, 4.365, -1.564), (-0.5491, 4.365, -2.76), (-1.69, 3.588, -2.76), (-1.69, 3.588, -0.4082), (-1.69, 3.588, -1.564), (-0.6388, 4.303, -1.453), (-0.6388, 4.303, -0.5185), (-1.6, 3.649, -0.5185), (-1.6, 3.649, -1.453), (-0.6388, 4.303, -2.65), (-0.6388, 4.303, -1.674), (-1.6, 3.649, -1.674), (-1.6, 3.649, -2.65)], [], [(2, 0, 7, 6), (0, 4, 8, 7), (4, 5, 9, 8), (5, 2, 6, 9), (0, 1, 11, 10), (1, 3, 12, 11), (3, 4, 13, 12), (4, 0, 10, 13), (23, 25, 27, 26), (25, 16, 28, 27), (16, 19, 29, 28), (19, 23, 26, 29), (25, 24, 31, 30), (24, 14, 32, 31), (14, 16, 33, 32), (16, 25, 30, 33), (22, 21, 35, 34), (21, 15, 36, 35), (15, 18, 37, 36), (18, 22, 34, 37), (21, 20, 39, 38), (20, 17, 40, 39), (17, 15, 41, 40), (15, 21, 38, 41), (43, 42, 49, 48), (42, 46, 50, 49), (46, 47, 51, 50), (47, 43, 48, 51), (44, 43, 53, 52), (43, 47, 54, 53), (47, 45, 55, 54), (45, 44, 52, 55)])
_uv = me_elevator_structure_003.uv_layers.new(name='UVMap')
_uv.uv.foreach_set('vector', [0.0, 0.0, 0.0, 0.0, 0.0, 0.0, 0.0, 0.0, 0.0, 0.0, 0.0, 0.0, 0.0, 0.0, 0.0, 0.0, 0.0, 0.0, 0.0, 0.0, 0.0, 0.0, 0.0, 0.0, 0.0, 0.0, 0.0, 0.0, 0.0, 0.0, 0.0, 0.0, 0.0, 0.0, 0.0, 0.0, 0.0, 0.0, 0.0, 0.0, 0.0, 0.0, 0.0, 0.0, 0.0, 0.0, 0.0, 0.0, 0.0, 0.0, 0.0, 0.0, 0.0, 0.0, 0.0, 0.0, 0.0, 0.0, 0.0, 0.0, 0.0, 0.0, 0.0, 0.0, 0.0, 0.0, 0.0, 0.0, 0.0, 0.0, 0.0, 0.0, 0.0, 0.0, 0.0, 0.0, 0.0, 0.0, 0.0, 0.0, 0.0, 0.0, 0.0, 0.0, 0.0, 0.0, 0.0, 0.0, 0.0, 0.0, 0.0, 0.0, 0.0, 0.0, 0.0, 0.0, 0.0, 0.0, 0.0, 0.0, 0.0, 0.0, 0.0, 0.0, 0.0, 0.0, 0.0, 0.0, 0.0, 0.0, 0.0, 0.0, 0.0, 0.0, 0.0, 0.0, 0.0, 0.0, 0.0, 0.0, 0.0, 0.0, 0.0, 0.0, 0.0, 0.0, 0.0, 0.0, 0.0, 0.0, 0.0, 0.0, 0.0, 0.0, 0.0, 0.0, 0.0, 0.0, 0.0, 0.0, 0.0, 0.0, 0.0, 0.0, 0.0, 0.0, 0.0, 0.0, 0.0, 0.0, 0.0, 0.0, 0.0, 0.0, 0.0, 0.0, 0.0, 0.0, 0.0, 0.0, 0.0, 0.0, 0.0, 0.0, 0.0, 0.0, 0.0, 0.0, 0.0, 0.0, 0.0, 0.0, 0.0, 0.0, 0.0, 0.0, 0.0, 0.0, 0.0, 0.0, 0.0, 0.0, 0.0, 0.0, 0.0, 0.0, 0.0, 0.0, 0.0, 0.0, 0.0, 0.0, 0.0, 0.0, 0.0, 0.0, 0.0, 0.0, 0.0, 0.0, 0.0, 0.0, 0.0, 0.0, 0.0, 0.0, 0.0, 0.0, 0.0, 0.0, 0.0, 0.0, 0.0, 0.0, 0.0, 0.0, 0.0, 0.0, 0.0, 0.0, 0.0, 0.0, 0.0, 0.0, 0.0, 0.0, 0.0, 0.0, 0.0, 0.0, 0.0, 0.0, 0.0, 0.0, 0.0, 0.0, 0.0, 0.0, 0.0, 0.0, 0.0, 0.0, 0.0, 0.0, 0.0, 0.0, 0.0, 0.0, 0.0, 0.0, 0.0, 0.0, 0.0, 0.0, 0.0, 0.0])
_ca = me_elevator_structure_003.color_attributes.new('Col', 'BYTE_COLOR', 'CORNER')
_ca.data.foreach_set('color', [0.0, 0.0, 0.0, 1.0, 0.0, 0.0, 0.0, 1.0, 0.0, 0.0, 0.0, 1.0, 0.0, 0.0, 0.0, 1.0, 0.0, 0.0, 0.0, 1.0, 0.0, 0.0, 0.0, 1.0, 0.0, 0.0, 0.0, 1.0, 0.0, 0.0, 0.0, 1.0, 0.0, 0.0, 0.0, 1.0, 0.0, 0.0, 0.0, 1.0, 0.0, 0.0, 0.0, 1.0, 0.0, 0.0, 0.0, 1.0, 0.0, 0.0, 0.0, 1.0, 0.0, 0.0, 0.0, 1.0, 0.0, 0.0, 0.0, 1.0, 0.0, 0.0, 0.0, 1.0, 0.0, 0.0, 0.0, 1.0, 0.0, 0.0, 0.0, 1.0, 0.0, 0.0, 0.0, 1.0, 0.0, 0.0, 0.0, 1.0, 0.0, 0.0, 0.0, 1.0, 0.0, 0.0, 0.0, 1.0, 0.0, 0.0, 0.0, 1.0, 0.0, 0.0, 0.0, 1.0, 0.0, 0.0, 0.0, 1.0, 0.0, 0.0, 0.0, 1.0, 0.0, 0.0, 0.0, 1.0, 0.0, 0.0, 0.0, 1.0, 0.0, 0.0, 0.0, 1.0, 0.0, 0.0, 0.0, 1.0, 0.0, 0.0, 0.0, 1.0, 0.0, 0.0, 0.0, 1.0, 0.0, 0.0, 0.0, 1.0, 0.0, 0.0, 0.0, 1.0, 0.0, 0.0, 0.0, 1.0, 0.0, 0.0, 0.0, 1.0, 0.0, 0.0, 0.0, 1.0, 0.0, 0.0, 0.0, 1.0, 0.0, 0.0, 0.0, 1.0, 0.0, 0.0, 0.0, 1.0, 0.0, 0.0, 0.0, 1.0, 0.0, 0.0, 0.0, 1.0, 0.0, 0.0, 0.0, 1.0, 0.0, 0.0, 0.0, 1.0, 0.0, 0.0, 0.0, 1.0, 0.0, 0.0, 0.0, 1.0, 0.0, 0.0, 0.0, 1.0, 0.0, 0.0, 0.0, 1.0, 0.0, 0.0, 0.0, 1.0, 0.0, 0.0, 0.0, 1.0, 0.0, 0.0, 0.0, 1.0, 0.0, 0.0, 0.0, 1.0, 0.0, 0.0, 0.0, 1.0, 0.0, 0.0, 0.0, 1.0, 0.0, 0.0, 0.0, 1.0, 0.0, 0.0, 0.0, 1.0, 0.0, 0.0, 0.0, 1.0, 0.0, 0.0, 0.0, 1.0, 0.0, 0.0, 0.0, 1.0, 0.0, 0.0, 0.0, 1.0, 0.0, 0.0, 0.0, 1.0, 0.0, 0.0, 0.0, 1.0, 0.0, 0.0, 0.0, 1.0, 0.0, 0.0, 0.0, 1.0, 0.0, 0.0, 0.0, 1.0, 0.0, 0.0, 0.0, 1.0, 0.0, 0.0, 0.0, 1.0, 0.0, 0.0, 0.0, 1.0, 0.0, 0.0, 0.0, 1.0, 0.0, 0.0, 0.0, 1.0, 0.0, 0.0, 0.0, 1.0, 0.0, 0.0, 0.0, 1.0, 0.0, 0.0, 0.0, 1.0, 0.0, 0.0, 0.0, 1.0, 0.0, 0.0, 0.0, 1.0, 0.0, 0.0, 0.0, 1.0, 0.0, 0.0, 0.0, 1.0, 0.0, 0.0, 0.0, 1.0, 0.0, 0.0, 0.0, 1.0, 0.0, 0.0, 0.0, 1.0, 0.0, 0.0, 0.0, 1.0, 0.0, 0.0, 0.0, 1.0, 0.0, 0.0, 0.0, 1.0, 0.0, 0.0, 0.0, 1.0, 0.0, 0.0, 0.0, 1.0, 0.0, 0.0, 0.0, 1.0, 0.0, 0.0, 0.0, 1.0, 0.0, 0.0, 0.0, 1.0, 0.0, 0.0, 0.0, 1.0, 0.0, 0.0, 0.0, 1.0, 0.0, 0.0, 0.0, 1.0, 0.0, 0.0, 0.0, 1.0, 0.0, 0.0, 0.0, 1.0, 0.0, 0.0, 0.0, 1.0, 0.0, 0.0, 0.0, 1.0, 0.0, 0.0, 0.0, 1.0, 0.0, 0.0, 0.0, 1.0, 0.0, 0.0, 0.0, 1.0, 0.0, 0.0, 0.0, 1.0, 0.0, 0.0, 0.0, 1.0, 0.0, 0.0, 0.0, 1.0, 0.0, 0.0, 0.0, 1.0, 0.0, 0.0, 0.0, 1.0, 0.0, 0.0, 0.0, 1.0, 0.0, 0.0, 0.0, 1.0, 0.0, 0.0, 0.0, 1.0, 0.0, 0.0, 0.0, 1.0, 0.0, 0.0, 0.0, 1.0, 0.0, 0.0, 0.0, 1.0, 0.0, 0.0, 0.0, 1.0, 0.0, 0.0, 0.0, 1.0, 0.0, 0.0, 0.0, 1.0, 0.0, 0.0, 0.0, 1.0, 0.0, 0.0, 0.0, 1.0, 0.0, 0.0, 0.0, 1.0, 0.0, 0.0, 0.0, 1.0, 0.0, 0.0, 0.0, 1.0, 0.0, 0.0, 0.0, 1.0, 0.0, 0.0, 0.0, 1.0, 0.0, 0.0, 0.0, 1.0, 0.0, 0.0, 0.0, 1.0, 0.0, 0.0, 0.0, 1.0, 0.0, 0.0, 0.0, 1.0, 0.0, 0.0, 0.0, 1.0, 0.0, 0.0, 0.0, 1.0, 0.0, 0.0, 0.0, 1.0, 0.0, 0.0, 0.0, 1.0, 0.0, 0.0, 0.0, 1.0])
me_elevator_structure_003.use_remesh_fix_poles = True
me_elevator_structure_003.use_remesh_preserve_attributes = False
me_elevator_structure_003.update()
me_cube_001 = bpy.data.meshes.new('Cube.001')
me_cube_001.from_pydata([(-0.3917, -0.4507, -0.02058), (-0.3917, -0.4507, 0.3234), (-0.3917, 0.4507, -0.02058), (-0.3917, 0.4507, 0.3234), (0.5097, -0.5426, 0.001187), (0.5097, -0.5426, 0.4153), (0.5097, 0.5426, 0.001187), (0.5097, 0.5426, 0.4153), (-0.3917, 0.0, -0.578), (-0.3917, 0.0, 0.3234), (0.5097, 0.0, -0.6699), (0.5097, 0.0, 0.4153)], [], [(8, 9, 3, 2), (2, 3, 7, 6), (7, 3, 9, 11), (4, 5, 1, 0), (8, 10, 4, 0), (11, 9, 1, 5), (2, 6, 10, 8), (0, 1, 9, 8)])
me_cube_001.polygons.foreach_set('use_smooth', [True] * 8)
_uv = me_cube_001.uv_layers.new(name='UVMap')
_uv.uv.foreach_set('vector', [0.375, 0.125, 0.625, 0.125, 0.625, 0.25, 0.5296, 0.25, 0.5296, 0.25, 0.625, 0.25, 0.625, 0.5, 0.5296, 0.5, 0.625, 0.5, 0.875, 0.5, 0.875, 0.625, 0.625, 0.625, 0.5296, 0.75, 0.625, 0.75, 0.625, 1.0, 0.5296, 1.0, 0.125, 0.625, 0.375, 0.625, 0.5296, 0.75, 0.1094, 0.7504, 0.625, 0.625, 0.875, 0.625, 0.875, 0.75, 0.625, 0.75, 0.1094, 0.4996, 0.5296, 0.5, 0.375, 0.625, 0.125, 0.625, 0.5296, 0.0, 0.625, 0.0, 0.625, 0.125, 0.375, 0.125])
me_cube_001.use_remesh_fix_poles = True
me_cube_001.use_remesh_preserve_attributes = False
me_cube_001.update()
me_cube_002 = bpy.data.meshes.new('Cube.002')
me_cube_002.from_pydata([(-0.3917, 0.4507, 0.02058), (-0.3917, 0.4507, -0.3234), (-0.3917, -0.4507, 0.02058), (-0.3917, -0.4507, -0.3234), (0.5097, 0.5426, -0.001187), (0.5097, 0.5426, -0.4153), (0.5097, -0.5426, -0.001187), (0.5097, -0.5426, -0.4153), (-0.3917, -3.125e-08, 0.578), (-0.3917, 4.755e-08, -0.3234), (0.5097, -3.929e-08, 0.6699), (0.5097, 5.559e-08, -0.4153)], [], [(8, 9, 3, 2), (2, 3, 7, 6), (7, 3, 9, 11), (4, 5, 1, 0), (8, 10, 4, 0), (11, 9, 1, 5), (2, 6, 10, 8), (0, 1, 9, 8)])
me_cube_002.polygons.foreach_set('use_smooth', [True] * 8)
_uv = me_cube_002.uv_layers.new(name='UVMap')
_uv.uv.foreach_set('vector', [0.375, 0.125, 0.625, 0.125, 0.625, 0.25, 0.5296, 0.25, 0.5296, 0.25, 0.625, 0.25, 0.625, 0.5, 0.5296, 0.5, 0.625, 0.5, 0.875, 0.5, 0.875, 0.625, 0.625, 0.625, 0.5296, 0.75, 0.625, 0.75, 0.625, 1.0, 0.5296, 1.0, 0.125, 0.625, 0.375, 0.625, 0.5296, 0.75, 0.1094, 0.7504, 0.625, 0.625, 0.875, 0.625, 0.875, 0.75, 0.625, 0.75, 0.1094, 0.4996, 0.5296, 0.5, 0.375, 0.625, 0.125, 0.625, 0.5296, 0.0, 0.625, 0.0, 0.625, 0.125, 0.375, 0.125])
me_cube_002.use_remesh_fix_poles = True
me_cube_002.use_remesh_preserve_attributes = False
me_cube_002.update()

# ---- objects
ob_elevator_structure = bpy.data.objects.new('elevator_structure', me_elevator_structure)
ob_elevator = bpy.data.objects.new('elevator', None)
ob_doors = bpy.data.objects.new('doors', me_elevator_structure_003)
ob_button_down = bpy.data.objects.new('button_down', me_cube_001)
ob_button_up = bpy.data.objects.new('button_up', me_cube_002)
ob_interact_down = bpy.data.objects.new('interact_down', None)
ob_interact_down_box = bpy.data.objects.new('interact_down_box', None)
ob_interact_up = bpy.data.objects.new('interact_up', None)
ob_interact_up_box = bpy.data.objects.new('interact_up_box', None)
ob_door_collision = bpy.data.objects.new('door_collision', None)
ob_door_solid_box = bpy.data.objects.new('door_solid_box', None)
ob_door_solid_box_001 = bpy.data.objects.new('door_solid_box.001', None)
ob_door_open_state = bpy.data.objects.new('door_open_state', None)
ob_floor_0 = bpy.data.objects.new('floor_0', None)
ob_floor_1 = bpy.data.objects.new('floor_1', None)
ob_floor_2 = bpy.data.objects.new('floor_2', None)
ob_floor_3 = bpy.data.objects.new('floor_3', None)
ob_floor_4 = bpy.data.objects.new('floor_4', None)
ob_floors = bpy.data.objects.new('floors', None)

# ---- transforms, parenting, visibility, modifiers, constraints
ob_elevator_structure.parent = ob_elevator
ob_elevator_structure.location = (0.0, 0.0, 0.0)
_m = ob_elevator_structure.modifiers.new('Solidify', 'SOLIDIFY')
_m.thickness = 0.13
_m.offset = 0.0
_m = ob_elevator_structure.modifiers.new('Auto Smooth', 'NODES')
_m.node_group = ng_auto_smooth
_gi = [s.identifier for s in ng_auto_smooth.interface.items_tree if s.item_type == 'SOCKET' and s.in_out == 'INPUT']
_m[_gi[1]] = 0.5079  # Angle
ob_elevator.location = (0.0, 0.0, 0.0)
ob_doors.parent = ob_elevator
ob_doors.location = (0.0, 0.0, 2.939)
_m = ob_doors.modifiers.new('Solidify', 'SOLIDIFY')
_m.thickness = 0.13
_m.offset = 0.0
_m = ob_doors.modifiers.new('Auto Smooth', 'NODES')
_m.node_group = ng_auto_smooth
_gi = [s.identifier for s in ng_auto_smooth.interface.items_tree if s.item_type == 'SOCKET' and s.in_out == 'INPUT']
_m[_gi[1]] = 0.5079  # Angle
ob_button_down.parent = ob_elevator
ob_button_down.location = (1.97, 0.0, 1.075)
ob_button_down.scale = (0.05022, 0.3481, 0.3481)
_m = ob_button_down.modifiers.new('Auto Smooth', 'NODES')
_m.node_group = ng_auto_smooth
_gi = [s.identifier for s in ng_auto_smooth.interface.items_tree if s.item_type == 'SOCKET' and s.in_out == 'INPUT']
_m[_gi[1]] = 1.401  # Angle
ob_button_up.parent = ob_elevator
ob_button_up.location = (1.97, -9.067e-09, 1.529)
ob_button_up.scale = (0.05022, 0.3481, 0.3481)
_m = ob_button_up.modifiers.new('Auto Smooth', 'NODES')
_m.node_group = ng_auto_smooth
_gi = [s.identifier for s in ng_auto_smooth.interface.items_tree if s.item_type == 'SOCKET' and s.in_out == 'INPUT']
_m[_gi[1]] = 1.319  # Angle
ob_interact_down.parent = ob_elevator
ob_interact_down.location = (1.966, 0.0, 1.1)
ob_interact_down.lineart.crease_threshold = 0.0
ob_interact_down_box.parent = ob_interact_down
ob_interact_down_box.location = (0.0, 0.0, 0.0)
ob_interact_down_box.scale = (0.03782, 0.2037, 0.2037)
ob_interact_down_box.empty_display_type = 'CUBE'
ob_interact_down_box.lineart.crease_threshold = 0.0
ob_interact_up.parent = ob_elevator
ob_interact_up.location = (1.966, 0.0, 1.575)
ob_interact_up.lineart.crease_threshold = 0.0
ob_interact_up_box.parent = ob_interact_up
ob_interact_up_box.location = (0.0, 0.0, 0.0)
ob_interact_up_box.scale = (0.03782, 0.2037, 0.2037)
ob_interact_up_box.empty_display_type = 'CUBE'
ob_interact_up_box.lineart.crease_threshold = 0.0
ob_door_collision.parent = ob_doors
ob_door_collision.matrix_parent_inverse = Matrix(((1.0, -0.0, 0.0, -0.0), (-0.0, 1.0, -0.0, 0.0), (0.0, -0.0, 1.0, -2.939), (-0.0, 0.0, -0.0, 1.0)))
ob_door_collision.location = (0.0, 0.0, 0.0)
ob_door_solid_box.parent = ob_door_collision
ob_door_solid_box.location = (-1.652, 3.694, 1.367)
ob_door_solid_box.rotation_euler = (0.0, -0.0, 0.6109)
ob_door_solid_box.scale = (1.357, 0.0909, 1.178)
ob_door_solid_box.empty_display_type = 'CUBE'
ob_door_solid_box_001.parent = ob_door_collision
ob_door_solid_box_001.location = (-1.652, -3.634, 1.367)
ob_door_solid_box_001.rotation_euler = (0.0, -0.0, -0.6109)
ob_door_solid_box_001.scale = (1.357, 0.0909, 1.178)
ob_door_solid_box_001.empty_display_type = 'CUBE'
ob_door_open_state.parent = ob_elevator
ob_door_open_state.location = (0.0, 0.0, 5.939)
ob_floor_0.parent = ob_floors
ob_floor_0.location = (-2.163, 0.0, -532.5)
ob_floor_1.parent = ob_floors
ob_floor_1.location = (-2.163, 0.0, -511.9)
ob_floor_2.parent = ob_floors
ob_floor_2.location = (-2.163, 0.0, -500.9)
ob_floor_3.parent = ob_floors
ob_floor_3.location = (-2.163, 0.0, -495.6)
ob_floor_4.parent = ob_floors
ob_floor_4.location = (-2.163, 0.0, -490.2)
ob_floors.location = (0.0, 0.0, 0.0)

# ---- collection membership
col_elevator.objects.link(ob_elevator_structure)
col_elevator.objects.link(ob_elevator)
col_elevator.objects.link(ob_doors)
col_elevator.objects.link(ob_button_down)
col_elevator.objects.link(ob_button_up)
col_elevator.objects.link(ob_interact_down)
col_elevator.objects.link(ob_interact_down_box)
col_elevator.objects.link(ob_interact_up)
col_elevator.objects.link(ob_interact_up_box)
col_elevator.objects.link(ob_door_collision)
col_elevator.objects.link(ob_door_solid_box)
col_elevator.objects.link(ob_door_solid_box_001)
col_elevator.objects.link(ob_door_open_state)
col_floors.objects.link(ob_floor_0)
col_floors.objects.link(ob_floor_1)
col_floors.objects.link(ob_floor_2)
col_floors.objects.link(ob_floor_3)
col_floors.objects.link(ob_floor_4)
col_floors.objects.link(ob_floors)

# ---- scene / render settings (as saved in the file)
scene.frame_start = 1; scene.frame_end = 250; scene.frame_set(1)
scene.render.engine = 'BLENDER_EEVEE_NEXT'
scene.cycles.sampling_pattern = 'TABULATED_SOBOL'
scene.cycles.use_light_tree = False
scene.view_settings.view_transform = 'Filmic'
bpy.context.view_layer.update()

# ---- added for rendering (the .blend has no active camera and no usable light): camera, sun
cam_auto = bpy.data.cameras.new('AutoCamera')
cam_auto.lens = 50.0
cam_auto.sensor_width = 36.0
cam_auto.clip_end = 1000.0
ob_auto_camera = bpy.data.objects.new('AutoCamera', cam_auto)
scene.collection.objects.link(ob_auto_camera)
ob_auto_camera.location = (9.84905, -12.3652, 9.87063)
ob_auto_camera.rotation_euler = (1.09748, -7.21219e-08, 0.694738)
scene.camera = ob_auto_camera
light_auto_sun = bpy.data.lights.new('AutoSun', 'SUN')
light_auto_sun.energy = 3.0
light_auto_sun.angle = 0.0523599
ob_auto_sun = bpy.data.objects.new('AutoSun', light_auto_sun)
scene.collection.objects.link(ob_auto_sun)
ob_auto_sun.rotation_euler = (0.872665, 0.174533, 0.523599)
bpy.context.view_layer.update()
